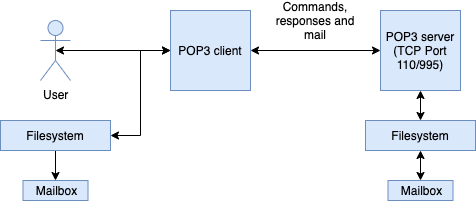

The diagram above was exported from draw.io. Its source (the exported page's mxGraphModel, read from the mxfile embedded in the PNG):
<mxGraphModel dx="946" dy="574" grid="1" gridSize="10" guides="1" tooltips="1" connect="1" arrows="1" fold="1" page="1" pageScale="1" pageWidth="850" pageHeight="1100" math="0" shadow="0">
  <root>
    <mxCell id="0" />
    <mxCell id="1" parent="0" />
    <mxCell id="TuL2b4o3e5OhL35o7hNd-1" value="User" style="shape=umlActor;verticalLabelPosition=bottom;labelBackgroundColor=#ffffff;verticalAlign=top;html=1;outlineConnect=0;fillColor=#dae8fc;strokeColor=#6c8ebf;" vertex="1" parent="1">
      <mxGeometry x="150" y="140" width="30" height="60" as="geometry" />
    </mxCell>
    <mxCell id="TuL2b4o3e5OhL35o7hNd-17" style="edgeStyle=orthogonalEdgeStyle;rounded=0;orthogonalLoop=1;jettySize=auto;html=1;entryX=0;entryY=0.5;entryDx=0;entryDy=0;strokeColor=none;" edge="1" parent="1" source="TuL2b4o3e5OhL35o7hNd-2" target="TuL2b4o3e5OhL35o7hNd-3">
      <mxGeometry relative="1" as="geometry" />
    </mxCell>
    <mxCell id="TuL2b4o3e5OhL35o7hNd-20" style="edgeStyle=orthogonalEdgeStyle;rounded=0;orthogonalLoop=1;jettySize=auto;html=1;entryX=0;entryY=0.5;entryDx=0;entryDy=0;strokeColor=#000000;startArrow=classic;startFill=1;" edge="1" parent="1" source="TuL2b4o3e5OhL35o7hNd-2" target="TuL2b4o3e5OhL35o7hNd-3">
      <mxGeometry relative="1" as="geometry" />
    </mxCell>
    <mxCell id="TuL2b4o3e5OhL35o7hNd-22" value="" style="edgeStyle=orthogonalEdgeStyle;rounded=0;orthogonalLoop=1;jettySize=auto;html=1;startArrow=classic;startFill=1;strokeColor=#000000;entryX=0.5;entryY=0.5;entryDx=0;entryDy=0;entryPerimeter=0;" edge="1" parent="1" source="TuL2b4o3e5OhL35o7hNd-2" target="TuL2b4o3e5OhL35o7hNd-1">
      <mxGeometry relative="1" as="geometry">
        <mxPoint x="200" y="170" as="targetPoint" />
      </mxGeometry>
    </mxCell>
    <mxCell id="TuL2b4o3e5OhL35o7hNd-34" style="edgeStyle=orthogonalEdgeStyle;rounded=0;orthogonalLoop=1;jettySize=auto;html=1;entryX=1;entryY=0.5;entryDx=0;entryDy=0;startArrow=classic;startFill=1;strokeColor=#000000;" edge="1" parent="1" source="TuL2b4o3e5OhL35o7hNd-2" target="TuL2b4o3e5OhL35o7hNd-31">
      <mxGeometry relative="1" as="geometry" />
    </mxCell>
    <mxCell id="TuL2b4o3e5OhL35o7hNd-2" value="POP3 client" style="whiteSpace=wrap;html=1;aspect=fixed;fillColor=#dae8fc;strokeColor=#6c8ebf;" vertex="1" parent="1">
      <mxGeometry x="280" y="130" width="80" height="80" as="geometry" />
    </mxCell>
    <mxCell id="TuL2b4o3e5OhL35o7hNd-28" style="edgeStyle=orthogonalEdgeStyle;rounded=0;orthogonalLoop=1;jettySize=auto;html=1;entryX=0.5;entryY=0;entryDx=0;entryDy=0;startArrow=classic;startFill=1;strokeColor=#000000;" edge="1" parent="1" source="TuL2b4o3e5OhL35o7hNd-3" target="TuL2b4o3e5OhL35o7hNd-12">
      <mxGeometry relative="1" as="geometry" />
    </mxCell>
    <mxCell id="TuL2b4o3e5OhL35o7hNd-3" value="POP3 server&lt;br&gt;(TCP Port 110/995)" style="whiteSpace=wrap;html=1;aspect=fixed;fillColor=#dae8fc;strokeColor=#6c8ebf;" vertex="1" parent="1">
      <mxGeometry x="490" y="130" width="80" height="80" as="geometry" />
    </mxCell>
    <mxCell id="TuL2b4o3e5OhL35o7hNd-29" style="edgeStyle=orthogonalEdgeStyle;rounded=0;orthogonalLoop=1;jettySize=auto;html=1;entryX=0.5;entryY=0;entryDx=0;entryDy=0;startArrow=classic;startFill=1;strokeColor=#000000;" edge="1" parent="1" source="TuL2b4o3e5OhL35o7hNd-12" target="TuL2b4o3e5OhL35o7hNd-13">
      <mxGeometry relative="1" as="geometry" />
    </mxCell>
    <mxCell id="TuL2b4o3e5OhL35o7hNd-12" value="Filesystem" style="rounded=0;whiteSpace=wrap;html=1;fillColor=#dae8fc;strokeColor=#6c8ebf;" vertex="1" parent="1">
      <mxGeometry x="475" y="240" width="110" height="30" as="geometry" />
    </mxCell>
    <mxCell id="TuL2b4o3e5OhL35o7hNd-13" value="Mailbox" style="rounded=0;whiteSpace=wrap;html=1;fillColor=#dae8fc;strokeColor=#6c8ebf;" vertex="1" parent="1">
      <mxGeometry x="497.5" y="300" width="65" height="20" as="geometry" />
    </mxCell>
    <mxCell id="TuL2b4o3e5OhL35o7hNd-35" style="edgeStyle=orthogonalEdgeStyle;rounded=0;orthogonalLoop=1;jettySize=auto;html=1;startArrow=none;startFill=0;strokeColor=#000000;" edge="1" parent="1" source="TuL2b4o3e5OhL35o7hNd-31" target="TuL2b4o3e5OhL35o7hNd-30">
      <mxGeometry relative="1" as="geometry" />
    </mxCell>
    <mxCell id="TuL2b4o3e5OhL35o7hNd-31" value="Filesystem" style="rounded=0;whiteSpace=wrap;html=1;fillColor=#dae8fc;strokeColor=#6c8ebf;" vertex="1" parent="1">
      <mxGeometry x="110" y="240" width="110" height="30" as="geometry" />
    </mxCell>
    <mxCell id="TuL2b4o3e5OhL35o7hNd-30" value="Mailbox" style="rounded=0;whiteSpace=wrap;html=1;fillColor=#dae8fc;strokeColor=#6c8ebf;" vertex="1" parent="1">
      <mxGeometry x="132.5" y="300" width="65" height="20" as="geometry" />
    </mxCell>
    <mxCell id="TuL2b4o3e5OhL35o7hNd-36" value="Commands, responses and mail" style="text;html=1;strokeColor=none;fillColor=none;align=center;verticalAlign=middle;whiteSpace=wrap;rounded=0;" vertex="1" parent="1">
      <mxGeometry x="380" y="130" width="90" height="20" as="geometry" />
    </mxCell>
  </root>
</mxGraphModel>